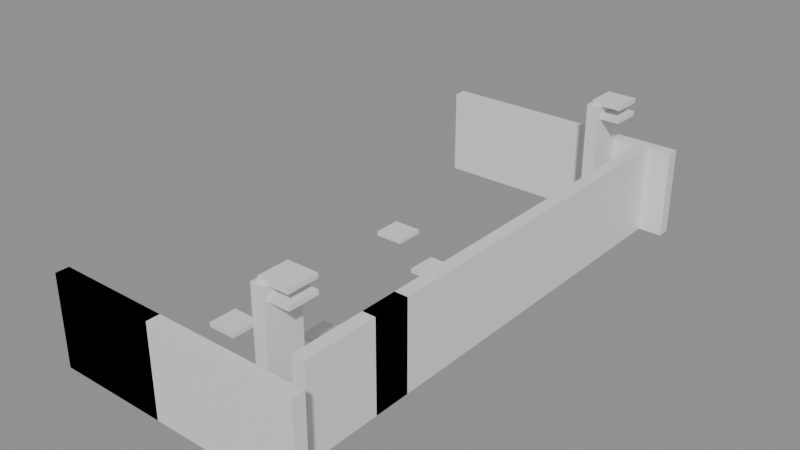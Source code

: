 # Source: building_lego.blend  (saved by Blender 5.0.119; exported with 4.5.12 LTS)
import bpy
from mathutils import Matrix  # noqa: F401  (used for matrix-valued properties, if any)

bpy.ops.wm.read_factory_settings(use_empty=True)
scene = bpy.context.scene
scene.name = 'Scene'

# ---- collections
col_01_paredes_externas = bpy.data.collections.new('01_Paredes_Externas'); scene.collection.children.link(col_01_paredes_externas)
col_02_paredes_internas = bpy.data.collections.new('02_Paredes_Internas'); scene.collection.children.link(col_02_paredes_internas)
col_04_moveis_decoracoes = bpy.data.collections.new('04_Moveis_Decoracoes'); scene.collection.children.link(col_04_moveis_decoracoes)

# ---- materials (node trees are filled in below, after node groups)
mat_mat_parede_externa = bpy.data.materials.new('Mat_Parede_Externa')
mat_mat_parede_interna = bpy.data.materials.new('Mat_Parede_Interna')
mat_mat_moveis = bpy.data.materials.new('Mat_Moveis')

# ---- material node trees
mat_mat_parede_externa.use_nodes = True; mat_mat_parede_externa.node_tree.nodes.clear()
_N = mat_mat_parede_externa.node_tree.nodes; _L = mat_mat_parede_externa.node_tree.links
n0 = _N.new('ShaderNodeBsdfPrincipled'); n0.name = 'BSDF - Pré-fundamentado'; n0.location = (-200, 100)
n1 = _N.new('ShaderNodeOutputMaterial'); n1.name = 'Saída de material'; n1.location = (200, 100)
_L.new(n0.outputs[0], n1.inputs[0])
n1.is_active_output = True
mat_mat_parede_interna.use_nodes = True; mat_mat_parede_interna.node_tree.nodes.clear()
_N = mat_mat_parede_interna.node_tree.nodes; _L = mat_mat_parede_interna.node_tree.links
n0 = _N.new('ShaderNodeBsdfPrincipled'); n0.name = 'BSDF - Pré-fundamentado'; n0.location = (-200, 100)
n1 = _N.new('ShaderNodeOutputMaterial'); n1.name = 'Saída de material'; n1.location = (200, 100)
_L.new(n0.outputs[0], n1.inputs[0])
n1.is_active_output = True
mat_mat_moveis.use_nodes = True; mat_mat_moveis.node_tree.nodes.clear()
_N = mat_mat_moveis.node_tree.nodes; _L = mat_mat_moveis.node_tree.links
n0 = _N.new('ShaderNodeBsdfPrincipled'); n0.name = 'BSDF - Pré-fundamentado'; n0.location = (-200, 100)
n1 = _N.new('ShaderNodeOutputMaterial'); n1.name = 'Saída de material'; n1.location = (200, 100)
_L.new(n0.outputs[0], n1.inputs[0])
n1.is_active_output = True

# ---- meshes
me_bloco_tent_wall_183_1807_z80 = bpy.data.meshes.new('Bloco_tent_wall_183_1807_z80')
me_bloco_tent_wall_183_1807_z80.from_pydata([(-0.5, -0.175, -1.2), (0.5, -0.175, -1.2), (0.5, 0.175, -1.2), (-0.5, 0.175, -1.2), (-0.5, -0.175, 1.2), (0.5, -0.175, 1.2), (0.5, 0.175, 1.2), (-0.5, 0.175, 1.2)], [], [(0, 1, 2, 3), (4, 7, 6, 5), (0, 4, 5, 1), (2, 6, 7, 3), (0, 3, 7, 4), (1, 5, 6, 2)])
me_bloco_tent_wall_183_1807_z80.materials.append(mat_mat_parede_externa)
me_bloco_tent_wall_183_1807_z80.update()
me_bloco_tent_wall_183_1807_z80_001 = bpy.data.meshes.new('Bloco_tent_wall_183_1807_z80.001')
me_bloco_tent_wall_183_1807_z80_001.from_pydata([(-0.5, -0.175, -1.2), (0.5, -0.175, -1.2), (0.5, 0.175, -1.2), (-0.5, 0.175, -1.2), (-0.5, -0.175, 1.2), (0.5, -0.175, 1.2), (0.5, 0.175, 1.2), (-0.5, 0.175, 1.2)], [], [(0, 1, 2, 3), (4, 7, 6, 5), (0, 4, 5, 1), (2, 6, 7, 3), (0, 3, 7, 4), (1, 5, 6, 2)])
me_bloco_tent_wall_183_1807_z80_001.materials.append(mat_mat_parede_externa)
me_bloco_tent_wall_183_1807_z80_001.update()
me_bloco_tent_wall_184_1807_z80 = bpy.data.meshes.new('Bloco_tent_wall_184_1807_z80')
me_bloco_tent_wall_184_1807_z80.from_pydata([(-0.5, -0.175, -1.2), (0.5, -0.175, -1.2), (0.5, 0.175, -1.2), (-0.5, 0.175, -1.2), (-0.5, -0.175, 1.2), (0.5, -0.175, 1.2), (0.5, 0.175, 1.2), (-0.5, 0.175, 1.2)], [], [(0, 1, 2, 3), (4, 7, 6, 5), (0, 4, 5, 1), (2, 6, 7, 3), (0, 3, 7, 4), (1, 5, 6, 2)])
me_bloco_tent_wall_184_1807_z80.materials.append(mat_mat_parede_externa)
me_bloco_tent_wall_184_1807_z80.update()
me_bloco_tent_wall_184_1807_z80_001 = bpy.data.meshes.new('Bloco_tent_wall_184_1807_z80.001')
me_bloco_tent_wall_184_1807_z80_001.from_pydata([(-0.5, -0.175, -1.2), (0.5, -0.175, -1.2), (0.5, 0.175, -1.2), (-0.5, 0.175, -1.2), (-0.5, -0.175, 1.2), (0.5, -0.175, 1.2), (0.5, 0.175, 1.2), (-0.5, 0.175, 1.2)], [], [(0, 1, 2, 3), (4, 7, 6, 5), (0, 4, 5, 1), (2, 6, 7, 3), (0, 3, 7, 4), (1, 5, 6, 2)])
me_bloco_tent_wall_184_1807_z80_001.materials.append(mat_mat_parede_externa)
me_bloco_tent_wall_184_1807_z80_001.update()
me_bloco_tent_wall_185_1807_z80 = bpy.data.meshes.new('Bloco_tent_wall_185_1807_z80')
me_bloco_tent_wall_185_1807_z80.from_pydata([(-0.5, -0.175, -1.2), (0.5, -0.175, -1.2), (0.5, 0.175, -1.2), (-0.5, 0.175, -1.2), (-0.5, -0.175, 1.2), (0.5, -0.175, 1.2), (0.5, 0.175, 1.2), (-0.5, 0.175, 1.2)], [], [(0, 1, 2, 3), (4, 7, 6, 5), (0, 4, 5, 1), (2, 6, 7, 3), (0, 3, 7, 4), (1, 5, 6, 2)])
me_bloco_tent_wall_185_1807_z80.materials.append(mat_mat_parede_externa)
me_bloco_tent_wall_185_1807_z80.update()
me_bloco_tent_wall_185_1807_z80_001 = bpy.data.meshes.new('Bloco_tent_wall_185_1807_z80.001')
me_bloco_tent_wall_185_1807_z80_001.from_pydata([(-0.5, -0.175, -1.2), (0.5, -0.175, -1.2), (0.5, 0.175, -1.2), (-0.5, 0.175, -1.2), (-0.5, -0.175, 1.2), (0.5, -0.175, 1.2), (0.5, 0.175, 1.2), (-0.5, 0.175, 1.2)], [], [(0, 1, 2, 3), (4, 7, 6, 5), (0, 4, 5, 1), (2, 6, 7, 3), (0, 3, 7, 4), (1, 5, 6, 2)])
me_bloco_tent_wall_185_1807_z80_001.materials.append(mat_mat_parede_externa)
me_bloco_tent_wall_185_1807_z80_001.update()
me_bloco_tent_wall_186_1807_z80 = bpy.data.meshes.new('Bloco_tent_wall_186_1807_z80')
me_bloco_tent_wall_186_1807_z80.from_pydata([(-0.5, -0.175, -1.2), (0.5, -0.175, -1.2), (0.5, 0.175, -1.2), (-0.5, 0.175, -1.2), (-0.5, -0.175, 1.2), (0.5, -0.175, 1.2), (0.5, 0.175, 1.2), (-0.5, 0.175, 1.2)], [], [(0, 1, 2, 3), (4, 7, 6, 5), (0, 4, 5, 1), (2, 6, 7, 3), (0, 3, 7, 4), (1, 5, 6, 2)])
me_bloco_tent_wall_186_1807_z80.materials.append(mat_mat_parede_externa)
me_bloco_tent_wall_186_1807_z80.update()
me_bloco_tent_wall_187_1807_z80 = bpy.data.meshes.new('Bloco_tent_wall_187_1807_z80')
me_bloco_tent_wall_187_1807_z80.from_pydata([(-0.5, -0.175, -1.2), (0.5, -0.175, -1.2), (0.5, 0.175, -1.2), (-0.5, 0.175, -1.2), (-0.5, -0.175, 1.2), (0.5, -0.175, 1.2), (0.5, 0.175, 1.2), (-0.5, 0.175, 1.2)], [], [(0, 1, 2, 3), (4, 7, 6, 5), (0, 4, 5, 1), (2, 6, 7, 3), (0, 3, 7, 4), (1, 5, 6, 2)])
me_bloco_tent_wall_187_1807_z80.materials.append(mat_mat_parede_externa)
me_bloco_tent_wall_187_1807_z80.update()
me_bloco_tent_wall_188_1807_z80 = bpy.data.meshes.new('Bloco_tent_wall_188_1807_z80')
me_bloco_tent_wall_188_1807_z80.from_pydata([(-0.5, -0.175, -1.2), (0.5, -0.175, -1.2), (0.5, 0.175, -1.2), (-0.5, 0.175, -1.2), (-0.5, -0.175, 1.2), (0.5, -0.175, 1.2), (0.5, 0.175, 1.2), (-0.5, 0.175, 1.2)], [], [(0, 1, 2, 3), (4, 7, 6, 5), (0, 4, 5, 1), (2, 6, 7, 3), (0, 3, 7, 4), (1, 5, 6, 2)])
me_bloco_tent_wall_188_1807_z80.materials.append(mat_mat_parede_externa)
me_bloco_tent_wall_188_1807_z80.update()
me_bloco_tent_wall_189_1807_z80 = bpy.data.meshes.new('Bloco_tent_wall_189_1807_z80')
me_bloco_tent_wall_189_1807_z80.from_pydata([(-0.5, -0.175, -1.2), (0.5, -0.175, -1.2), (0.5, 0.175, -1.2), (-0.5, 0.175, -1.2), (-0.5, -0.175, 1.2), (0.5, -0.175, 1.2), (0.5, 0.175, 1.2), (-0.5, 0.175, 1.2)], [], [(0, 1, 2, 3), (4, 7, 6, 5), (0, 4, 5, 1), (2, 6, 7, 3), (0, 3, 7, 4), (1, 5, 6, 2)])
me_bloco_tent_wall_189_1807_z80.materials.append(mat_mat_parede_externa)
me_bloco_tent_wall_189_1807_z80.update()
me_bloco_tent_wall_183_1821_z80 = bpy.data.meshes.new('Bloco_tent_wall_183_1821_z80')
me_bloco_tent_wall_183_1821_z80.from_pydata([(-0.5, -0.175, -1.2), (0.5, -0.175, -1.2), (0.5, 0.175, -1.2), (-0.5, 0.175, -1.2), (-0.5, -0.175, 1.2), (0.5, -0.175, 1.2), (0.5, 0.175, 1.2), (-0.5, 0.175, 1.2)], [], [(0, 1, 2, 3), (4, 7, 6, 5), (0, 4, 5, 1), (2, 6, 7, 3), (0, 3, 7, 4), (1, 5, 6, 2)])
me_bloco_tent_wall_183_1821_z80.materials.append(mat_mat_parede_externa)
me_bloco_tent_wall_183_1821_z80.update()
me_bloco_tent_wall_184_1821_z80 = bpy.data.meshes.new('Bloco_tent_wall_184_1821_z80')
me_bloco_tent_wall_184_1821_z80.from_pydata([(-0.5, -0.175, -1.2), (0.5, -0.175, -1.2), (0.5, 0.175, -1.2), (-0.5, 0.175, -1.2), (-0.5, -0.175, 1.2), (0.5, -0.175, 1.2), (0.5, 0.175, 1.2), (-0.5, 0.175, 1.2)], [], [(0, 1, 2, 3), (4, 7, 6, 5), (0, 4, 5, 1), (2, 6, 7, 3), (0, 3, 7, 4), (1, 5, 6, 2)])
me_bloco_tent_wall_184_1821_z80.materials.append(mat_mat_parede_externa)
me_bloco_tent_wall_184_1821_z80.update()
me_bloco_tent_wall_185_1821_z80 = bpy.data.meshes.new('Bloco_tent_wall_185_1821_z80')
me_bloco_tent_wall_185_1821_z80.from_pydata([(-0.5, -0.175, -1.2), (0.5, -0.175, -1.2), (0.5, 0.175, -1.2), (-0.5, 0.175, -1.2), (-0.5, -0.175, 1.2), (0.5, -0.175, 1.2), (0.5, 0.175, 1.2), (-0.5, 0.175, 1.2)], [], [(0, 1, 2, 3), (4, 7, 6, 5), (0, 4, 5, 1), (2, 6, 7, 3), (0, 3, 7, 4), (1, 5, 6, 2)])
me_bloco_tent_wall_185_1821_z80.materials.append(mat_mat_parede_externa)
me_bloco_tent_wall_185_1821_z80.update()
me_bloco_tent_wall_186_1821_z80 = bpy.data.meshes.new('Bloco_tent_wall_186_1821_z80')
me_bloco_tent_wall_186_1821_z80.from_pydata([(-0.5, -0.175, -1.2), (0.5, -0.175, -1.2), (0.5, 0.175, -1.2), (-0.5, 0.175, -1.2), (-0.5, -0.175, 1.2), (0.5, -0.175, 1.2), (0.5, 0.175, 1.2), (-0.5, 0.175, 1.2)], [], [(0, 1, 2, 3), (4, 7, 6, 5), (0, 4, 5, 1), (2, 6, 7, 3), (0, 3, 7, 4), (1, 5, 6, 2)])
me_bloco_tent_wall_186_1821_z80.materials.append(mat_mat_parede_externa)
me_bloco_tent_wall_186_1821_z80.update()
me_bloco_tent_wall_187_1821_z80 = bpy.data.meshes.new('Bloco_tent_wall_187_1821_z80')
me_bloco_tent_wall_187_1821_z80.from_pydata([(-0.5, -0.175, -1.2), (0.5, -0.175, -1.2), (0.5, 0.175, -1.2), (-0.5, 0.175, -1.2), (-0.5, -0.175, 1.2), (0.5, -0.175, 1.2), (0.5, 0.175, 1.2), (-0.5, 0.175, 1.2)], [], [(0, 1, 2, 3), (4, 7, 6, 5), (0, 4, 5, 1), (2, 6, 7, 3), (0, 3, 7, 4), (1, 5, 6, 2)])
me_bloco_tent_wall_187_1821_z80.materials.append(mat_mat_parede_externa)
me_bloco_tent_wall_187_1821_z80.update()
me_bloco_tent_wall_188_1821_z80 = bpy.data.meshes.new('Bloco_tent_wall_188_1821_z80')
me_bloco_tent_wall_188_1821_z80.from_pydata([(-0.5, -0.175, -1.2), (0.5, -0.175, -1.2), (0.5, 0.175, -1.2), (-0.5, 0.175, -1.2), (-0.5, -0.175, 1.2), (0.5, -0.175, 1.2), (0.5, 0.175, 1.2), (-0.5, 0.175, 1.2)], [], [(0, 1, 2, 3), (4, 7, 6, 5), (0, 4, 5, 1), (2, 6, 7, 3), (0, 3, 7, 4), (1, 5, 6, 2)])
me_bloco_tent_wall_188_1821_z80.materials.append(mat_mat_parede_externa)
me_bloco_tent_wall_188_1821_z80.update()
me_bloco_tent_wall_189_1821_z80 = bpy.data.meshes.new('Bloco_tent_wall_189_1821_z80')
me_bloco_tent_wall_189_1821_z80.from_pydata([(-0.5, -0.175, -1.2), (0.5, -0.175, -1.2), (0.5, 0.175, -1.2), (-0.5, 0.175, -1.2), (-0.5, -0.175, 1.2), (0.5, -0.175, 1.2), (0.5, 0.175, 1.2), (-0.5, 0.175, 1.2)], [], [(0, 1, 2, 3), (4, 7, 6, 5), (0, 4, 5, 1), (2, 6, 7, 3), (0, 3, 7, 4), (1, 5, 6, 2)])
me_bloco_tent_wall_189_1821_z80.materials.append(mat_mat_parede_externa)
me_bloco_tent_wall_189_1821_z80.update()
me_bloco_tent_wall_189_1808_z80 = bpy.data.meshes.new('Bloco_tent_wall_189_1808_z80')
me_bloco_tent_wall_189_1808_z80.from_pydata([(-0.175, -0.5, -1.2), (0.175, -0.5, -1.2), (0.175, 0.5, -1.2), (-0.175, 0.5, -1.2), (-0.175, -0.5, 1.2), (0.175, -0.5, 1.2), (0.175, 0.5, 1.2), (-0.175, 0.5, 1.2)], [], [(0, 1, 2, 3), (4, 7, 6, 5), (0, 4, 5, 1), (2, 6, 7, 3), (0, 3, 7, 4), (1, 5, 6, 2)])
me_bloco_tent_wall_189_1808_z80.materials.append(mat_mat_parede_externa)
me_bloco_tent_wall_189_1808_z80.update()
me_bloco_tent_wall_189_1809_z80 = bpy.data.meshes.new('Bloco_tent_wall_189_1809_z80')
me_bloco_tent_wall_189_1809_z80.from_pydata([(-0.175, -0.5, -1.2), (0.175, -0.5, -1.2), (0.175, 0.5, -1.2), (-0.175, 0.5, -1.2), (-0.175, -0.5, 1.2), (0.175, -0.5, 1.2), (0.175, 0.5, 1.2), (-0.175, 0.5, 1.2)], [], [(0, 1, 2, 3), (4, 7, 6, 5), (0, 4, 5, 1), (2, 6, 7, 3), (0, 3, 7, 4), (1, 5, 6, 2)])
me_bloco_tent_wall_189_1809_z80.materials.append(mat_mat_parede_externa)
me_bloco_tent_wall_189_1809_z80.update()
me_bloco_tent_wall_189_1810_z80 = bpy.data.meshes.new('Bloco_tent_wall_189_1810_z80')
me_bloco_tent_wall_189_1810_z80.from_pydata([(-0.175, -0.5, -1.2), (0.175, -0.5, -1.2), (0.175, 0.5, -1.2), (-0.175, 0.5, -1.2), (-0.175, -0.5, 1.2), (0.175, -0.5, 1.2), (0.175, 0.5, 1.2), (-0.175, 0.5, 1.2)], [], [(0, 1, 2, 3), (4, 7, 6, 5), (0, 4, 5, 1), (2, 6, 7, 3), (0, 3, 7, 4), (1, 5, 6, 2)])
me_bloco_tent_wall_189_1810_z80.materials.append(mat_mat_parede_externa)
me_bloco_tent_wall_189_1810_z80.update()
me_bloco_tent_wall_189_1810_z80_001 = bpy.data.meshes.new('Bloco_tent_wall_189_1810_z80.001')
me_bloco_tent_wall_189_1810_z80_001.from_pydata([(-0.175, -0.5, -1.2), (0.175, -0.5, -1.2), (0.175, 0.5, -1.2), (-0.175, 0.5, -1.2), (-0.175, -0.5, 1.2), (0.175, -0.5, 1.2), (0.175, 0.5, 1.2), (-0.175, 0.5, 1.2)], [], [(0, 1, 2, 3), (4, 7, 6, 5), (0, 4, 5, 1), (2, 6, 7, 3), (0, 3, 7, 4), (1, 5, 6, 2)])
me_bloco_tent_wall_189_1810_z80_001.materials.append(mat_mat_parede_externa)
me_bloco_tent_wall_189_1810_z80_001.update()
me_bloco_tent_wall_189_1811_z80 = bpy.data.meshes.new('Bloco_tent_wall_189_1811_z80')
me_bloco_tent_wall_189_1811_z80.from_pydata([(-0.175, -0.5, -1.2), (0.175, -0.5, -1.2), (0.175, 0.5, -1.2), (-0.175, 0.5, -1.2), (-0.175, -0.5, 1.2), (0.175, -0.5, 1.2), (0.175, 0.5, 1.2), (-0.175, 0.5, 1.2)], [], [(0, 1, 2, 3), (4, 7, 6, 5), (0, 4, 5, 1), (2, 6, 7, 3), (0, 3, 7, 4), (1, 5, 6, 2)])
me_bloco_tent_wall_189_1811_z80.materials.append(mat_mat_parede_externa)
me_bloco_tent_wall_189_1811_z80.update()
me_bloco_tent_wall_189_1812_z80 = bpy.data.meshes.new('Bloco_tent_wall_189_1812_z80')
me_bloco_tent_wall_189_1812_z80.from_pydata([(-0.175, -0.5, -1.2), (0.175, -0.5, -1.2), (0.175, 0.5, -1.2), (-0.175, 0.5, -1.2), (-0.175, -0.5, 1.2), (0.175, -0.5, 1.2), (0.175, 0.5, 1.2), (-0.175, 0.5, 1.2)], [], [(0, 1, 2, 3), (4, 7, 6, 5), (0, 4, 5, 1), (2, 6, 7, 3), (0, 3, 7, 4), (1, 5, 6, 2)])
me_bloco_tent_wall_189_1812_z80.materials.append(mat_mat_parede_externa)
me_bloco_tent_wall_189_1812_z80.update()
me_bloco_tent_wall_189_1813_z80 = bpy.data.meshes.new('Bloco_tent_wall_189_1813_z80')
me_bloco_tent_wall_189_1813_z80.from_pydata([(-0.175, -0.5, -1.2), (0.175, -0.5, -1.2), (0.175, 0.5, -1.2), (-0.175, 0.5, -1.2), (-0.175, -0.5, 1.2), (0.175, -0.5, 1.2), (0.175, 0.5, 1.2), (-0.175, 0.5, 1.2)], [], [(0, 1, 2, 3), (4, 7, 6, 5), (0, 4, 5, 1), (2, 6, 7, 3), (0, 3, 7, 4), (1, 5, 6, 2)])
me_bloco_tent_wall_189_1813_z80.materials.append(mat_mat_parede_externa)
me_bloco_tent_wall_189_1813_z80.update()
me_bloco_tent_wall_189_1814_z80 = bpy.data.meshes.new('Bloco_tent_wall_189_1814_z80')
me_bloco_tent_wall_189_1814_z80.from_pydata([(-0.175, -0.5, -1.2), (0.175, -0.5, -1.2), (0.175, 0.5, -1.2), (-0.175, 0.5, -1.2), (-0.175, -0.5, 1.2), (0.175, -0.5, 1.2), (0.175, 0.5, 1.2), (-0.175, 0.5, 1.2)], [], [(0, 1, 2, 3), (4, 7, 6, 5), (0, 4, 5, 1), (2, 6, 7, 3), (0, 3, 7, 4), (1, 5, 6, 2)])
me_bloco_tent_wall_189_1814_z80.materials.append(mat_mat_parede_externa)
me_bloco_tent_wall_189_1814_z80.update()
me_bloco_tent_wall_189_1815_z80 = bpy.data.meshes.new('Bloco_tent_wall_189_1815_z80')
me_bloco_tent_wall_189_1815_z80.from_pydata([(-0.175, -0.5, -1.2), (0.175, -0.5, -1.2), (0.175, 0.5, -1.2), (-0.175, 0.5, -1.2), (-0.175, -0.5, 1.2), (0.175, -0.5, 1.2), (0.175, 0.5, 1.2), (-0.175, 0.5, 1.2)], [], [(0, 1, 2, 3), (4, 7, 6, 5), (0, 4, 5, 1), (2, 6, 7, 3), (0, 3, 7, 4), (1, 5, 6, 2)])
me_bloco_tent_wall_189_1815_z80.materials.append(mat_mat_parede_externa)
me_bloco_tent_wall_189_1815_z80.update()
me_bloco_tent_wall_189_1816_z80 = bpy.data.meshes.new('Bloco_tent_wall_189_1816_z80')
me_bloco_tent_wall_189_1816_z80.from_pydata([(-0.175, -0.5, -1.2), (0.175, -0.5, -1.2), (0.175, 0.5, -1.2), (-0.175, 0.5, -1.2), (-0.175, -0.5, 1.2), (0.175, -0.5, 1.2), (0.175, 0.5, 1.2), (-0.175, 0.5, 1.2)], [], [(0, 1, 2, 3), (4, 7, 6, 5), (0, 4, 5, 1), (2, 6, 7, 3), (0, 3, 7, 4), (1, 5, 6, 2)])
me_bloco_tent_wall_189_1816_z80.materials.append(mat_mat_parede_externa)
me_bloco_tent_wall_189_1816_z80.update()
me_bloco_tent_wall_189_1817_z80 = bpy.data.meshes.new('Bloco_tent_wall_189_1817_z80')
me_bloco_tent_wall_189_1817_z80.from_pydata([(-0.175, -0.5, -1.2), (0.175, -0.5, -1.2), (0.175, 0.5, -1.2), (-0.175, 0.5, -1.2), (-0.175, -0.5, 1.2), (0.175, -0.5, 1.2), (0.175, 0.5, 1.2), (-0.175, 0.5, 1.2)], [], [(0, 1, 2, 3), (4, 7, 6, 5), (0, 4, 5, 1), (2, 6, 7, 3), (0, 3, 7, 4), (1, 5, 6, 2)])
me_bloco_tent_wall_189_1817_z80.materials.append(mat_mat_parede_externa)
me_bloco_tent_wall_189_1817_z80.update()
me_bloco_tent_wall_189_1818_z80 = bpy.data.meshes.new('Bloco_tent_wall_189_1818_z80')
me_bloco_tent_wall_189_1818_z80.from_pydata([(-0.175, -0.5, -1.2), (0.175, -0.5, -1.2), (0.175, 0.5, -1.2), (-0.175, 0.5, -1.2), (-0.175, -0.5, 1.2), (0.175, -0.5, 1.2), (0.175, 0.5, 1.2), (-0.175, 0.5, 1.2)], [], [(0, 1, 2, 3), (4, 7, 6, 5), (0, 4, 5, 1), (2, 6, 7, 3), (0, 3, 7, 4), (1, 5, 6, 2)])
me_bloco_tent_wall_189_1818_z80.materials.append(mat_mat_parede_externa)
me_bloco_tent_wall_189_1818_z80.update()
me_bloco_tent_wall_189_1819_z80 = bpy.data.meshes.new('Bloco_tent_wall_189_1819_z80')
me_bloco_tent_wall_189_1819_z80.from_pydata([(-0.175, -0.5, -1.2), (0.175, -0.5, -1.2), (0.175, 0.5, -1.2), (-0.175, 0.5, -1.2), (-0.175, -0.5, 1.2), (0.175, -0.5, 1.2), (0.175, 0.5, 1.2), (-0.175, 0.5, 1.2)], [], [(0, 1, 2, 3), (4, 7, 6, 5), (0, 4, 5, 1), (2, 6, 7, 3), (0, 3, 7, 4), (1, 5, 6, 2)])
me_bloco_tent_wall_189_1819_z80.materials.append(mat_mat_parede_externa)
me_bloco_tent_wall_189_1819_z80.update()
me_bloco_tent_wall_189_1820_z80 = bpy.data.meshes.new('Bloco_tent_wall_189_1820_z80')
me_bloco_tent_wall_189_1820_z80.from_pydata([(-0.175, -0.5, -1.2), (0.175, -0.5, -1.2), (0.175, 0.5, -1.2), (-0.175, 0.5, -1.2), (-0.175, -0.5, 1.2), (0.175, -0.5, 1.2), (0.175, 0.5, 1.2), (-0.175, 0.5, 1.2)], [], [(0, 1, 2, 3), (4, 7, 6, 5), (0, 4, 5, 1), (2, 6, 7, 3), (0, 3, 7, 4), (1, 5, 6, 2)])
me_bloco_tent_wall_189_1820_z80.materials.append(mat_mat_parede_externa)
me_bloco_tent_wall_189_1820_z80.update()
me_bloco_breakpillar_east_188_1808_z80 = bpy.data.meshes.new('Bloco_breakpillar_east_188_1808_z80')
me_bloco_breakpillar_east_188_1808_z80.from_pydata([(-0.175, -0.5, -1.8), (0.175, -0.5, -1.8), (0.175, 0.5, -1.8), (-0.175, 0.5, -1.8), (-0.175, -0.5, 1.8), (0.175, -0.5, 1.8), (0.175, 0.5, 1.8), (-0.175, 0.5, 1.8)], [], [(0, 1, 2, 3), (4, 7, 6, 5), (0, 4, 5, 1), (2, 6, 7, 3), (0, 3, 7, 4), (1, 5, 6, 2)])
me_bloco_breakpillar_east_188_1808_z80.materials.append(mat_mat_parede_interna)
me_bloco_breakpillar_east_188_1808_z80.update()
me_bloco_breakpillar_east_188_1820_z80 = bpy.data.meshes.new('Bloco_breakpillar_east_188_1820_z80')
me_bloco_breakpillar_east_188_1820_z80.from_pydata([(-0.175, -0.5, -1.8), (0.175, -0.5, -1.8), (0.175, 0.5, -1.8), (-0.175, 0.5, -1.8), (-0.175, -0.5, 1.8), (0.175, -0.5, 1.8), (0.175, 0.5, 1.8), (-0.175, 0.5, 1.8)], [], [(0, 1, 2, 3), (4, 7, 6, 5), (0, 4, 5, 1), (2, 6, 7, 3), (0, 3, 7, 4), (1, 5, 6, 2)])
me_bloco_breakpillar_east_188_1820_z80.materials.append(mat_mat_parede_interna)
me_bloco_breakpillar_east_188_1820_z80.update()
me_movel_fire_188_1808_z110 = bpy.data.meshes.new('Movel_fire_188_1808_z110')
me_movel_fire_188_1808_z110.from_pydata([(-0.4, -0.4, -0.06), (0.4, -0.4, -0.06), (0.4, 0.4, -0.06), (-0.4, 0.4, -0.06), (-0.4, -0.4, 0.06), (0.4, -0.4, 0.06), (0.4, 0.4, 0.06), (-0.4, 0.4, 0.06)], [], [(0, 1, 2, 3), (4, 7, 6, 5), (0, 4, 5, 1), (2, 6, 7, 3), (0, 3, 7, 4), (1, 5, 6, 2)])
me_movel_fire_188_1808_z110.materials.append(mat_mat_moveis)
me_movel_fire_188_1808_z110.update()
me_movel_brazier_188_1808_z107 = bpy.data.meshes.new('Movel_brazier_188_1808_z107')
me_movel_brazier_188_1808_z107.from_pydata([(-0.4, -0.4, -0.06), (0.4, -0.4, -0.06), (0.4, 0.4, -0.06), (-0.4, 0.4, -0.06), (-0.4, -0.4, 0.06), (0.4, -0.4, 0.06), (0.4, 0.4, 0.06), (-0.4, 0.4, 0.06)], [], [(0, 1, 2, 3), (4, 7, 6, 5), (0, 4, 5, 1), (2, 6, 7, 3), (0, 3, 7, 4), (1, 5, 6, 2)])
me_movel_brazier_188_1808_z107.materials.append(mat_mat_moveis)
me_movel_brazier_188_1808_z107.update()
me_movel_rock_184_1810_z80 = bpy.data.meshes.new('Movel_rock_184_1810_z80')
me_movel_rock_184_1810_z80.from_pydata([(-0.4, -0.4, -0.06), (0.4, -0.4, -0.06), (0.4, 0.4, -0.06), (-0.4, 0.4, -0.06), (-0.4, -0.4, 0.06), (0.4, -0.4, 0.06), (0.4, 0.4, 0.06), (-0.4, 0.4, 0.06)], [], [(0, 1, 2, 3), (4, 7, 6, 5), (0, 4, 5, 1), (2, 6, 7, 3), (0, 3, 7, 4), (1, 5, 6, 2)])
me_movel_rock_184_1810_z80.materials.append(mat_mat_moveis)
me_movel_rock_184_1810_z80.update()
me_movel_rock_186_1811_z80 = bpy.data.meshes.new('Movel_rock_186_1811_z80')
me_movel_rock_186_1811_z80.from_pydata([(-0.4, -0.4, -0.06), (0.4, -0.4, -0.06), (0.4, 0.4, -0.06), (-0.4, 0.4, -0.06), (-0.4, -0.4, 0.06), (0.4, -0.4, 0.06), (0.4, 0.4, 0.06), (-0.4, 0.4, 0.06)], [], [(0, 1, 2, 3), (4, 7, 6, 5), (0, 4, 5, 1), (2, 6, 7, 3), (0, 3, 7, 4), (1, 5, 6, 2)])
me_movel_rock_186_1811_z80.materials.append(mat_mat_moveis)
me_movel_rock_186_1811_z80.update()
me_movel_rock_187_1813_z80 = bpy.data.meshes.new('Movel_rock_187_1813_z80')
me_movel_rock_187_1813_z80.from_pydata([(-0.4, -0.4, -0.06), (0.4, -0.4, -0.06), (0.4, 0.4, -0.06), (-0.4, 0.4, -0.06), (-0.4, -0.4, 0.06), (0.4, -0.4, 0.06), (0.4, 0.4, 0.06), (-0.4, 0.4, 0.06)], [], [(0, 1, 2, 3), (4, 7, 6, 5), (0, 4, 5, 1), (2, 6, 7, 3), (0, 3, 7, 4), (1, 5, 6, 2)])
me_movel_rock_187_1813_z80.materials.append(mat_mat_moveis)
me_movel_rock_187_1813_z80.update()
me_movel_rock_186_1815_z80 = bpy.data.meshes.new('Movel_rock_186_1815_z80')
me_movel_rock_186_1815_z80.from_pydata([(-0.4, -0.4, -0.06), (0.4, -0.4, -0.06), (0.4, 0.4, -0.06), (-0.4, 0.4, -0.06), (-0.4, -0.4, 0.06), (0.4, -0.4, 0.06), (0.4, 0.4, 0.06), (-0.4, 0.4, 0.06)], [], [(0, 1, 2, 3), (4, 7, 6, 5), (0, 4, 5, 1), (2, 6, 7, 3), (0, 3, 7, 4), (1, 5, 6, 2)])
me_movel_rock_186_1815_z80.materials.append(mat_mat_moveis)
me_movel_rock_186_1815_z80.update()
me_movel_rock_184_1816_z80 = bpy.data.meshes.new('Movel_rock_184_1816_z80')
me_movel_rock_184_1816_z80.from_pydata([(-0.4, -0.4, -0.06), (0.4, -0.4, -0.06), (0.4, 0.4, -0.06), (-0.4, 0.4, -0.06), (-0.4, -0.4, 0.06), (0.4, -0.4, 0.06), (0.4, 0.4, 0.06), (-0.4, 0.4, 0.06)], [], [(0, 1, 2, 3), (4, 7, 6, 5), (0, 4, 5, 1), (2, 6, 7, 3), (0, 3, 7, 4), (1, 5, 6, 2)])
me_movel_rock_184_1816_z80.materials.append(mat_mat_moveis)
me_movel_rock_184_1816_z80.update()
me_movel_fire_188_1820_z110 = bpy.data.meshes.new('Movel_fire_188_1820_z110')
me_movel_fire_188_1820_z110.from_pydata([(-0.4, -0.4, -0.06), (0.4, -0.4, -0.06), (0.4, 0.4, -0.06), (-0.4, 0.4, -0.06), (-0.4, -0.4, 0.06), (0.4, -0.4, 0.06), (0.4, 0.4, 0.06), (-0.4, 0.4, 0.06)], [], [(0, 1, 2, 3), (4, 7, 6, 5), (0, 4, 5, 1), (2, 6, 7, 3), (0, 3, 7, 4), (1, 5, 6, 2)])
me_movel_fire_188_1820_z110.materials.append(mat_mat_moveis)
me_movel_fire_188_1820_z110.update()
me_movel_brazier_188_1820_z107 = bpy.data.meshes.new('Movel_brazier_188_1820_z107')
me_movel_brazier_188_1820_z107.from_pydata([(-0.4, -0.4, -0.06), (0.4, -0.4, -0.06), (0.4, 0.4, -0.06), (-0.4, 0.4, -0.06), (-0.4, -0.4, 0.06), (0.4, -0.4, 0.06), (0.4, 0.4, 0.06), (-0.4, 0.4, 0.06)], [], [(0, 1, 2, 3), (4, 7, 6, 5), (0, 4, 5, 1), (2, 6, 7, 3), (0, 3, 7, 4), (1, 5, 6, 2)])
me_movel_brazier_188_1820_z107.materials.append(mat_mat_moveis)
me_movel_brazier_188_1820_z107.update()

# ---- objects
ob_parede_externa_norte_y1807_x183_189 = bpy.data.objects.new('Parede_Externa_Norte_Y1807_X183_189', None)
ob_bloco_tent_wall_183_1807_z80 = bpy.data.objects.new('Bloco_tent_wall_183_1807_z80', me_bloco_tent_wall_183_1807_z80)
ob_bloco_tent_wall_183_1807_z80_001 = bpy.data.objects.new('Bloco_tent_wall_183_1807_z80.001', me_bloco_tent_wall_183_1807_z80_001)
ob_bloco_tent_wall_184_1807_z80 = bpy.data.objects.new('Bloco_tent_wall_184_1807_z80', me_bloco_tent_wall_184_1807_z80)
ob_bloco_tent_wall_184_1807_z80_001 = bpy.data.objects.new('Bloco_tent_wall_184_1807_z80.001', me_bloco_tent_wall_184_1807_z80_001)
ob_bloco_tent_wall_185_1807_z80 = bpy.data.objects.new('Bloco_tent_wall_185_1807_z80', me_bloco_tent_wall_185_1807_z80)
ob_bloco_tent_wall_185_1807_z80_001 = bpy.data.objects.new('Bloco_tent_wall_185_1807_z80.001', me_bloco_tent_wall_185_1807_z80_001)
ob_bloco_tent_wall_186_1807_z80 = bpy.data.objects.new('Bloco_tent_wall_186_1807_z80', me_bloco_tent_wall_186_1807_z80)
ob_bloco_tent_wall_187_1807_z80 = bpy.data.objects.new('Bloco_tent_wall_187_1807_z80', me_bloco_tent_wall_187_1807_z80)
ob_bloco_tent_wall_188_1807_z80 = bpy.data.objects.new('Bloco_tent_wall_188_1807_z80', me_bloco_tent_wall_188_1807_z80)
ob_bloco_tent_wall_189_1807_z80 = bpy.data.objects.new('Bloco_tent_wall_189_1807_z80', me_bloco_tent_wall_189_1807_z80)
ob_parede_externa_sul_y1821_x183_189 = bpy.data.objects.new('Parede_Externa_Sul_Y1821_X183_189', None)
ob_bloco_tent_wall_183_1821_z80 = bpy.data.objects.new('Bloco_tent_wall_183_1821_z80', me_bloco_tent_wall_183_1821_z80)
ob_bloco_tent_wall_184_1821_z80 = bpy.data.objects.new('Bloco_tent_wall_184_1821_z80', me_bloco_tent_wall_184_1821_z80)
ob_bloco_tent_wall_185_1821_z80 = bpy.data.objects.new('Bloco_tent_wall_185_1821_z80', me_bloco_tent_wall_185_1821_z80)
ob_bloco_tent_wall_186_1821_z80 = bpy.data.objects.new('Bloco_tent_wall_186_1821_z80', me_bloco_tent_wall_186_1821_z80)
ob_bloco_tent_wall_187_1821_z80 = bpy.data.objects.new('Bloco_tent_wall_187_1821_z80', me_bloco_tent_wall_187_1821_z80)
ob_bloco_tent_wall_188_1821_z80 = bpy.data.objects.new('Bloco_tent_wall_188_1821_z80', me_bloco_tent_wall_188_1821_z80)
ob_bloco_tent_wall_189_1821_z80 = bpy.data.objects.new('Bloco_tent_wall_189_1821_z80', me_bloco_tent_wall_189_1821_z80)
ob_parede_externa_leste_x189_y1808_1820 = bpy.data.objects.new('Parede_Externa_Leste_X189_Y1808_1820', None)
ob_bloco_tent_wall_189_1808_z80 = bpy.data.objects.new('Bloco_tent_wall_189_1808_z80', me_bloco_tent_wall_189_1808_z80)
ob_bloco_tent_wall_189_1809_z80 = bpy.data.objects.new('Bloco_tent_wall_189_1809_z80', me_bloco_tent_wall_189_1809_z80)
ob_bloco_tent_wall_189_1810_z80 = bpy.data.objects.new('Bloco_tent_wall_189_1810_z80', me_bloco_tent_wall_189_1810_z80)
ob_bloco_tent_wall_189_1810_z80_001 = bpy.data.objects.new('Bloco_tent_wall_189_1810_z80.001', me_bloco_tent_wall_189_1810_z80_001)
ob_bloco_tent_wall_189_1811_z80 = bpy.data.objects.new('Bloco_tent_wall_189_1811_z80', me_bloco_tent_wall_189_1811_z80)
ob_bloco_tent_wall_189_1812_z80 = bpy.data.objects.new('Bloco_tent_wall_189_1812_z80', me_bloco_tent_wall_189_1812_z80)
ob_bloco_tent_wall_189_1813_z80 = bpy.data.objects.new('Bloco_tent_wall_189_1813_z80', me_bloco_tent_wall_189_1813_z80)
ob_bloco_tent_wall_189_1814_z80 = bpy.data.objects.new('Bloco_tent_wall_189_1814_z80', me_bloco_tent_wall_189_1814_z80)
ob_bloco_tent_wall_189_1815_z80 = bpy.data.objects.new('Bloco_tent_wall_189_1815_z80', me_bloco_tent_wall_189_1815_z80)
ob_bloco_tent_wall_189_1816_z80 = bpy.data.objects.new('Bloco_tent_wall_189_1816_z80', me_bloco_tent_wall_189_1816_z80)
ob_bloco_tent_wall_189_1817_z80 = bpy.data.objects.new('Bloco_tent_wall_189_1817_z80', me_bloco_tent_wall_189_1817_z80)
ob_bloco_tent_wall_189_1818_z80 = bpy.data.objects.new('Bloco_tent_wall_189_1818_z80', me_bloco_tent_wall_189_1818_z80)
ob_bloco_tent_wall_189_1819_z80 = bpy.data.objects.new('Bloco_tent_wall_189_1819_z80', me_bloco_tent_wall_189_1819_z80)
ob_bloco_tent_wall_189_1820_z80 = bpy.data.objects.new('Bloco_tent_wall_189_1820_z80', me_bloco_tent_wall_189_1820_z80)
ob_parede_interna_ns_03_x188_y1808_1808 = bpy.data.objects.new('Parede_Interna_NS_03_X188_Y1808_1808', None)
ob_bloco_breakpillar_east_188_1808_z80 = bpy.data.objects.new('Bloco_breakpillar_east_188_1808_z80', me_bloco_breakpillar_east_188_1808_z80)
ob_parede_interna_ns_04_x188_y1820_1820 = bpy.data.objects.new('Parede_Interna_NS_04_X188_Y1820_1820', None)
ob_bloco_breakpillar_east_188_1820_z80 = bpy.data.objects.new('Bloco_breakpillar_east_188_1820_z80', me_bloco_breakpillar_east_188_1820_z80)
ob_moveis_decoracoes = bpy.data.objects.new('Moveis_Decoracoes', None)
ob_movel_fire_188_1808_z110 = bpy.data.objects.new('Movel_fire_188_1808_z110', me_movel_fire_188_1808_z110)
ob_movel_brazier_188_1808_z107 = bpy.data.objects.new('Movel_brazier_188_1808_z107', me_movel_brazier_188_1808_z107)
ob_movel_rock_184_1810_z80 = bpy.data.objects.new('Movel_rock_184_1810_z80', me_movel_rock_184_1810_z80)
ob_movel_rock_186_1811_z80 = bpy.data.objects.new('Movel_rock_186_1811_z80', me_movel_rock_186_1811_z80)
ob_movel_rock_187_1813_z80 = bpy.data.objects.new('Movel_rock_187_1813_z80', me_movel_rock_187_1813_z80)
ob_movel_rock_186_1815_z80 = bpy.data.objects.new('Movel_rock_186_1815_z80', me_movel_rock_186_1815_z80)
ob_movel_rock_184_1816_z80 = bpy.data.objects.new('Movel_rock_184_1816_z80', me_movel_rock_184_1816_z80)
ob_movel_fire_188_1820_z110 = bpy.data.objects.new('Movel_fire_188_1820_z110', me_movel_fire_188_1820_z110)
ob_movel_brazier_188_1820_z107 = bpy.data.objects.new('Movel_brazier_188_1820_z107', me_movel_brazier_188_1820_z107)

# ---- transforms, parenting, visibility, modifiers, constraints
ob_parede_externa_norte_y1807_x183_189.location = (0.0, -7.0, 0.0)
ob_parede_externa_norte_y1807_x183_189.empty_display_type = 'CUBE'
ob_bloco_tent_wall_183_1807_z80.parent = ob_parede_externa_norte_y1807_x183_189
ob_bloco_tent_wall_183_1807_z80.matrix_parent_inverse = Matrix(((1.0, -0.0, 0.0, -0.0), (-0.0, 1.0, -0.0, 7.0), (0.0, -0.0, 1.0, -0.0), (-0.0, 0.0, -0.0, 1.0)))
ob_bloco_tent_wall_183_1807_z80.location = (-3.0, -7.325, 1.2)
ob_bloco_tent_wall_183_1807_z80_001.parent = ob_parede_externa_norte_y1807_x183_189
ob_bloco_tent_wall_183_1807_z80_001.matrix_parent_inverse = Matrix(((1.0, -0.0, 0.0, -0.0), (-0.0, 1.0, -0.0, 7.0), (0.0, -0.0, 1.0, -0.0), (-0.0, 0.0, -0.0, 1.0)))
ob_bloco_tent_wall_183_1807_z80_001.location = (-3.0, -7.325, 1.2)
ob_bloco_tent_wall_184_1807_z80.parent = ob_parede_externa_norte_y1807_x183_189
ob_bloco_tent_wall_184_1807_z80.matrix_parent_inverse = Matrix(((1.0, -0.0, 0.0, -0.0), (-0.0, 1.0, -0.0, 7.0), (0.0, -0.0, 1.0, -0.0), (-0.0, 0.0, -0.0, 1.0)))
ob_bloco_tent_wall_184_1807_z80.location = (-2.0, -7.325, 1.2)
ob_bloco_tent_wall_184_1807_z80_001.parent = ob_parede_externa_norte_y1807_x183_189
ob_bloco_tent_wall_184_1807_z80_001.matrix_parent_inverse = Matrix(((1.0, -0.0, 0.0, -0.0), (-0.0, 1.0, -0.0, 7.0), (0.0, -0.0, 1.0, -0.0), (-0.0, 0.0, -0.0, 1.0)))
ob_bloco_tent_wall_184_1807_z80_001.location = (-2.0, -7.325, 1.2)
ob_bloco_tent_wall_185_1807_z80.parent = ob_parede_externa_norte_y1807_x183_189
ob_bloco_tent_wall_185_1807_z80.matrix_parent_inverse = Matrix(((1.0, -0.0, 0.0, -0.0), (-0.0, 1.0, -0.0, 7.0), (0.0, -0.0, 1.0, -0.0), (-0.0, 0.0, -0.0, 1.0)))
ob_bloco_tent_wall_185_1807_z80.location = (-1.0, -7.325, 1.2)
ob_bloco_tent_wall_185_1807_z80_001.parent = ob_parede_externa_norte_y1807_x183_189
ob_bloco_tent_wall_185_1807_z80_001.matrix_parent_inverse = Matrix(((1.0, -0.0, 0.0, -0.0), (-0.0, 1.0, -0.0, 7.0), (0.0, -0.0, 1.0, -0.0), (-0.0, 0.0, -0.0, 1.0)))
ob_bloco_tent_wall_185_1807_z80_001.location = (-1.0, -7.325, 1.2)
ob_bloco_tent_wall_186_1807_z80.parent = ob_parede_externa_norte_y1807_x183_189
ob_bloco_tent_wall_186_1807_z80.matrix_parent_inverse = Matrix(((1.0, -0.0, 0.0, -0.0), (-0.0, 1.0, -0.0, 7.0), (0.0, -0.0, 1.0, -0.0), (-0.0, 0.0, -0.0, 1.0)))
ob_bloco_tent_wall_186_1807_z80.location = (0.0, -7.325, 1.2)
ob_bloco_tent_wall_187_1807_z80.parent = ob_parede_externa_norte_y1807_x183_189
ob_bloco_tent_wall_187_1807_z80.matrix_parent_inverse = Matrix(((1.0, -0.0, 0.0, -0.0), (-0.0, 1.0, -0.0, 7.0), (0.0, -0.0, 1.0, -0.0), (-0.0, 0.0, -0.0, 1.0)))
ob_bloco_tent_wall_187_1807_z80.location = (1.0, -7.325, 1.2)
ob_bloco_tent_wall_188_1807_z80.parent = ob_parede_externa_norte_y1807_x183_189
ob_bloco_tent_wall_188_1807_z80.matrix_parent_inverse = Matrix(((1.0, -0.0, 0.0, -0.0), (-0.0, 1.0, -0.0, 7.0), (0.0, -0.0, 1.0, -0.0), (-0.0, 0.0, -0.0, 1.0)))
ob_bloco_tent_wall_188_1807_z80.location = (2.0, -7.325, 1.2)
ob_bloco_tent_wall_189_1807_z80.parent = ob_parede_externa_norte_y1807_x183_189
ob_bloco_tent_wall_189_1807_z80.matrix_parent_inverse = Matrix(((1.0, -0.0, 0.0, -0.0), (-0.0, 1.0, -0.0, 7.0), (0.0, -0.0, 1.0, -0.0), (-0.0, 0.0, -0.0, 1.0)))
ob_bloco_tent_wall_189_1807_z80.location = (3.0, -7.325, 1.2)
ob_parede_externa_sul_y1821_x183_189.location = (0.0, 7.0, 0.0)
ob_parede_externa_sul_y1821_x183_189.empty_display_type = 'CUBE'
ob_bloco_tent_wall_183_1821_z80.parent = ob_parede_externa_sul_y1821_x183_189
ob_bloco_tent_wall_183_1821_z80.matrix_parent_inverse = Matrix(((1.0, -0.0, 0.0, -0.0), (-0.0, 1.0, -0.0, -7.0), (0.0, -0.0, 1.0, -0.0), (-0.0, 0.0, -0.0, 1.0)))
ob_bloco_tent_wall_183_1821_z80.location = (-3.0, 6.675, 1.2)
ob_bloco_tent_wall_184_1821_z80.parent = ob_parede_externa_sul_y1821_x183_189
ob_bloco_tent_wall_184_1821_z80.matrix_parent_inverse = Matrix(((1.0, -0.0, 0.0, -0.0), (-0.0, 1.0, -0.0, -7.0), (0.0, -0.0, 1.0, -0.0), (-0.0, 0.0, -0.0, 1.0)))
ob_bloco_tent_wall_184_1821_z80.location = (-2.0, 6.675, 1.2)
ob_bloco_tent_wall_185_1821_z80.parent = ob_parede_externa_sul_y1821_x183_189
ob_bloco_tent_wall_185_1821_z80.matrix_parent_inverse = Matrix(((1.0, -0.0, 0.0, -0.0), (-0.0, 1.0, -0.0, -7.0), (0.0, -0.0, 1.0, -0.0), (-0.0, 0.0, -0.0, 1.0)))
ob_bloco_tent_wall_185_1821_z80.location = (-1.0, 6.675, 1.2)
ob_bloco_tent_wall_186_1821_z80.parent = ob_parede_externa_sul_y1821_x183_189
ob_bloco_tent_wall_186_1821_z80.matrix_parent_inverse = Matrix(((1.0, -0.0, 0.0, -0.0), (-0.0, 1.0, -0.0, -7.0), (0.0, -0.0, 1.0, -0.0), (-0.0, 0.0, -0.0, 1.0)))
ob_bloco_tent_wall_186_1821_z80.location = (0.0, 6.675, 1.2)
ob_bloco_tent_wall_187_1821_z80.parent = ob_parede_externa_sul_y1821_x183_189
ob_bloco_tent_wall_187_1821_z80.matrix_parent_inverse = Matrix(((1.0, -0.0, 0.0, -0.0), (-0.0, 1.0, -0.0, -7.0), (0.0, -0.0, 1.0, -0.0), (-0.0, 0.0, -0.0, 1.0)))
ob_bloco_tent_wall_187_1821_z80.location = (1.0, 6.675, 1.2)
ob_bloco_tent_wall_188_1821_z80.parent = ob_parede_externa_sul_y1821_x183_189
ob_bloco_tent_wall_188_1821_z80.matrix_parent_inverse = Matrix(((1.0, -0.0, 0.0, -0.0), (-0.0, 1.0, -0.0, -7.0), (0.0, -0.0, 1.0, -0.0), (-0.0, 0.0, -0.0, 1.0)))
ob_bloco_tent_wall_188_1821_z80.location = (2.0, 6.675, 1.2)
ob_bloco_tent_wall_189_1821_z80.parent = ob_parede_externa_sul_y1821_x183_189
ob_bloco_tent_wall_189_1821_z80.matrix_parent_inverse = Matrix(((1.0, -0.0, 0.0, -0.0), (-0.0, 1.0, -0.0, -7.0), (0.0, -0.0, 1.0, -0.0), (-0.0, 0.0, -0.0, 1.0)))
ob_bloco_tent_wall_189_1821_z80.location = (3.0, 6.675, 1.2)
ob_parede_externa_leste_x189_y1808_1820.location = (3.0, 0.0, 0.0)
ob_parede_externa_leste_x189_y1808_1820.empty_display_type = 'CUBE'
ob_bloco_tent_wall_189_1808_z80.parent = ob_parede_externa_leste_x189_y1808_1820
ob_bloco_tent_wall_189_1808_z80.matrix_parent_inverse = Matrix(((1.0, -0.0, 0.0, -3.0), (-0.0, 1.0, -0.0, 0.0), (0.0, -0.0, 1.0, -0.0), (-0.0, 0.0, -0.0, 1.0)))
ob_bloco_tent_wall_189_1808_z80.location = (2.675, -6.0, 1.2)
ob_bloco_tent_wall_189_1809_z80.parent = ob_parede_externa_leste_x189_y1808_1820
ob_bloco_tent_wall_189_1809_z80.matrix_parent_inverse = Matrix(((1.0, -0.0, 0.0, -3.0), (-0.0, 1.0, -0.0, 0.0), (0.0, -0.0, 1.0, -0.0), (-0.0, 0.0, -0.0, 1.0)))
ob_bloco_tent_wall_189_1809_z80.location = (2.675, -5.0, 1.2)
ob_bloco_tent_wall_189_1810_z80.parent = ob_parede_externa_leste_x189_y1808_1820
ob_bloco_tent_wall_189_1810_z80.matrix_parent_inverse = Matrix(((1.0, -0.0, 0.0, -3.0), (-0.0, 1.0, -0.0, 0.0), (0.0, -0.0, 1.0, -0.0), (-0.0, 0.0, -0.0, 1.0)))
ob_bloco_tent_wall_189_1810_z80.location = (2.675, -4.0, 1.2)
ob_bloco_tent_wall_189_1810_z80_001.parent = ob_parede_externa_leste_x189_y1808_1820
ob_bloco_tent_wall_189_1810_z80_001.matrix_parent_inverse = Matrix(((1.0, -0.0, 0.0, -3.0), (-0.0, 1.0, -0.0, 0.0), (0.0, -0.0, 1.0, -0.0), (-0.0, 0.0, -0.0, 1.0)))
ob_bloco_tent_wall_189_1810_z80_001.location = (2.675, -4.0, 1.2)
ob_bloco_tent_wall_189_1811_z80.parent = ob_parede_externa_leste_x189_y1808_1820
ob_bloco_tent_wall_189_1811_z80.matrix_parent_inverse = Matrix(((1.0, -0.0, 0.0, -3.0), (-0.0, 1.0, -0.0, 0.0), (0.0, -0.0, 1.0, -0.0), (-0.0, 0.0, -0.0, 1.0)))
ob_bloco_tent_wall_189_1811_z80.location = (2.675, -3.0, 1.2)
ob_bloco_tent_wall_189_1812_z80.parent = ob_parede_externa_leste_x189_y1808_1820
ob_bloco_tent_wall_189_1812_z80.matrix_parent_inverse = Matrix(((1.0, -0.0, 0.0, -3.0), (-0.0, 1.0, -0.0, 0.0), (0.0, -0.0, 1.0, -0.0), (-0.0, 0.0, -0.0, 1.0)))
ob_bloco_tent_wall_189_1812_z80.location = (2.675, -2.0, 1.2)
ob_bloco_tent_wall_189_1813_z80.parent = ob_parede_externa_leste_x189_y1808_1820
ob_bloco_tent_wall_189_1813_z80.matrix_parent_inverse = Matrix(((1.0, -0.0, 0.0, -3.0), (-0.0, 1.0, -0.0, 0.0), (0.0, -0.0, 1.0, -0.0), (-0.0, 0.0, -0.0, 1.0)))
ob_bloco_tent_wall_189_1813_z80.location = (2.675, -1.0, 1.2)
ob_bloco_tent_wall_189_1814_z80.parent = ob_parede_externa_leste_x189_y1808_1820
ob_bloco_tent_wall_189_1814_z80.matrix_parent_inverse = Matrix(((1.0, -0.0, 0.0, -3.0), (-0.0, 1.0, -0.0, 0.0), (0.0, -0.0, 1.0, -0.0), (-0.0, 0.0, -0.0, 1.0)))
ob_bloco_tent_wall_189_1814_z80.location = (2.675, 0.0, 1.2)
ob_bloco_tent_wall_189_1815_z80.parent = ob_parede_externa_leste_x189_y1808_1820
ob_bloco_tent_wall_189_1815_z80.matrix_parent_inverse = Matrix(((1.0, -0.0, 0.0, -3.0), (-0.0, 1.0, -0.0, 0.0), (0.0, -0.0, 1.0, -0.0), (-0.0, 0.0, -0.0, 1.0)))
ob_bloco_tent_wall_189_1815_z80.location = (2.675, 1.0, 1.2)
ob_bloco_tent_wall_189_1816_z80.parent = ob_parede_externa_leste_x189_y1808_1820
ob_bloco_tent_wall_189_1816_z80.matrix_parent_inverse = Matrix(((1.0, -0.0, 0.0, -3.0), (-0.0, 1.0, -0.0, 0.0), (0.0, -0.0, 1.0, -0.0), (-0.0, 0.0, -0.0, 1.0)))
ob_bloco_tent_wall_189_1816_z80.location = (2.675, 2.0, 1.2)
ob_bloco_tent_wall_189_1817_z80.parent = ob_parede_externa_leste_x189_y1808_1820
ob_bloco_tent_wall_189_1817_z80.matrix_parent_inverse = Matrix(((1.0, -0.0, 0.0, -3.0), (-0.0, 1.0, -0.0, 0.0), (0.0, -0.0, 1.0, -0.0), (-0.0, 0.0, -0.0, 1.0)))
ob_bloco_tent_wall_189_1817_z80.location = (2.675, 3.0, 1.2)
ob_bloco_tent_wall_189_1818_z80.parent = ob_parede_externa_leste_x189_y1808_1820
ob_bloco_tent_wall_189_1818_z80.matrix_parent_inverse = Matrix(((1.0, -0.0, 0.0, -3.0), (-0.0, 1.0, -0.0, 0.0), (0.0, -0.0, 1.0, -0.0), (-0.0, 0.0, -0.0, 1.0)))
ob_bloco_tent_wall_189_1818_z80.location = (2.675, 4.0, 1.2)
ob_bloco_tent_wall_189_1819_z80.parent = ob_parede_externa_leste_x189_y1808_1820
ob_bloco_tent_wall_189_1819_z80.matrix_parent_inverse = Matrix(((1.0, -0.0, 0.0, -3.0), (-0.0, 1.0, -0.0, 0.0), (0.0, -0.0, 1.0, -0.0), (-0.0, 0.0, -0.0, 1.0)))
ob_bloco_tent_wall_189_1819_z80.location = (2.675, 5.0, 1.2)
ob_bloco_tent_wall_189_1820_z80.parent = ob_parede_externa_leste_x189_y1808_1820
ob_bloco_tent_wall_189_1820_z80.matrix_parent_inverse = Matrix(((1.0, -0.0, 0.0, -3.0), (-0.0, 1.0, -0.0, 0.0), (0.0, -0.0, 1.0, -0.0), (-0.0, 0.0, -0.0, 1.0)))
ob_bloco_tent_wall_189_1820_z80.location = (2.675, 6.0, 1.2)
ob_parede_interna_ns_03_x188_y1808_1808.location = (2.0, -6.0, 0.0)
ob_parede_interna_ns_03_x188_y1808_1808.empty_display_type = 'CUBE'
ob_bloco_breakpillar_east_188_1808_z80.parent = ob_parede_interna_ns_03_x188_y1808_1808
ob_bloco_breakpillar_east_188_1808_z80.matrix_parent_inverse = Matrix(((1.0, -0.0, 0.0, -2.0), (-0.0, 1.0, -0.0, 6.0), (0.0, -0.0, 1.0, -0.0), (-0.0, 0.0, -0.0, 1.0)))
ob_bloco_breakpillar_east_188_1808_z80.location = (1.675, -6.0, 1.8)
ob_parede_interna_ns_04_x188_y1820_1820.location = (2.0, 6.0, 0.0)
ob_parede_interna_ns_04_x188_y1820_1820.empty_display_type = 'CUBE'
ob_bloco_breakpillar_east_188_1820_z80.parent = ob_parede_interna_ns_04_x188_y1820_1820
ob_bloco_breakpillar_east_188_1820_z80.matrix_parent_inverse = Matrix(((1.0, -0.0, 0.0, -2.0), (-0.0, 1.0, -0.0, -6.0), (0.0, -0.0, 1.0, -0.0), (-0.0, 0.0, -0.0, 1.0)))
ob_bloco_breakpillar_east_188_1820_z80.location = (1.675, 6.0, 1.8)
ob_moveis_decoracoes.location = (0.0, 0.0, 0.0)
ob_moveis_decoracoes.empty_display_type = 'CUBE'
ob_movel_fire_188_1808_z110.parent = ob_moveis_decoracoes
ob_movel_fire_188_1808_z110.location = (2.0, -6.0, 3.66)
ob_movel_brazier_188_1808_z107.parent = ob_moveis_decoracoes
ob_movel_brazier_188_1808_z107.location = (2.0, -6.0, 3.3)
ob_movel_rock_184_1810_z80.parent = ob_moveis_decoracoes
ob_movel_rock_184_1810_z80.location = (-2.0, -4.0, 0.06)
ob_movel_rock_186_1811_z80.parent = ob_moveis_decoracoes
ob_movel_rock_186_1811_z80.location = (0.0, -3.0, 0.06)
ob_movel_rock_187_1813_z80.parent = ob_moveis_decoracoes
ob_movel_rock_187_1813_z80.location = (1.0, -1.0, 0.06)
ob_movel_rock_186_1815_z80.parent = ob_moveis_decoracoes
ob_movel_rock_186_1815_z80.location = (0.0, 1.0, 0.06)
ob_movel_rock_184_1816_z80.parent = ob_moveis_decoracoes
ob_movel_rock_184_1816_z80.location = (-2.0, 2.0, 0.06)
ob_movel_fire_188_1820_z110.parent = ob_moveis_decoracoes
ob_movel_fire_188_1820_z110.location = (2.0, 6.0, 3.66)
ob_movel_brazier_188_1820_z107.parent = ob_moveis_decoracoes
ob_movel_brazier_188_1820_z107.location = (2.0, 6.0, 3.3)

# ---- collection membership
col_01_paredes_externas.objects.link(ob_parede_externa_norte_y1807_x183_189)
col_01_paredes_externas.objects.link(ob_bloco_tent_wall_183_1807_z80)
col_01_paredes_externas.objects.link(ob_bloco_tent_wall_183_1807_z80_001)
col_01_paredes_externas.objects.link(ob_bloco_tent_wall_184_1807_z80)
col_01_paredes_externas.objects.link(ob_bloco_tent_wall_184_1807_z80_001)
col_01_paredes_externas.objects.link(ob_bloco_tent_wall_185_1807_z80)
col_01_paredes_externas.objects.link(ob_bloco_tent_wall_185_1807_z80_001)
col_01_paredes_externas.objects.link(ob_bloco_tent_wall_186_1807_z80)
col_01_paredes_externas.objects.link(ob_bloco_tent_wall_187_1807_z80)
col_01_paredes_externas.objects.link(ob_bloco_tent_wall_188_1807_z80)
col_01_paredes_externas.objects.link(ob_bloco_tent_wall_189_1807_z80)
col_01_paredes_externas.objects.link(ob_parede_externa_sul_y1821_x183_189)
col_01_paredes_externas.objects.link(ob_bloco_tent_wall_183_1821_z80)
col_01_paredes_externas.objects.link(ob_bloco_tent_wall_184_1821_z80)
col_01_paredes_externas.objects.link(ob_bloco_tent_wall_185_1821_z80)
col_01_paredes_externas.objects.link(ob_bloco_tent_wall_186_1821_z80)
col_01_paredes_externas.objects.link(ob_bloco_tent_wall_187_1821_z80)
col_01_paredes_externas.objects.link(ob_bloco_tent_wall_188_1821_z80)
col_01_paredes_externas.objects.link(ob_bloco_tent_wall_189_1821_z80)
col_01_paredes_externas.objects.link(ob_parede_externa_leste_x189_y1808_1820)
col_01_paredes_externas.objects.link(ob_bloco_tent_wall_189_1808_z80)
col_01_paredes_externas.objects.link(ob_bloco_tent_wall_189_1809_z80)
col_01_paredes_externas.objects.link(ob_bloco_tent_wall_189_1810_z80)
col_01_paredes_externas.objects.link(ob_bloco_tent_wall_189_1810_z80_001)
col_01_paredes_externas.objects.link(ob_bloco_tent_wall_189_1811_z80)
col_01_paredes_externas.objects.link(ob_bloco_tent_wall_189_1812_z80)
col_01_paredes_externas.objects.link(ob_bloco_tent_wall_189_1813_z80)
col_01_paredes_externas.objects.link(ob_bloco_tent_wall_189_1814_z80)
col_01_paredes_externas.objects.link(ob_bloco_tent_wall_189_1815_z80)
col_01_paredes_externas.objects.link(ob_bloco_tent_wall_189_1816_z80)
col_01_paredes_externas.objects.link(ob_bloco_tent_wall_189_1817_z80)
col_01_paredes_externas.objects.link(ob_bloco_tent_wall_189_1818_z80)
col_01_paredes_externas.objects.link(ob_bloco_tent_wall_189_1819_z80)
col_01_paredes_externas.objects.link(ob_bloco_tent_wall_189_1820_z80)
col_02_paredes_internas.objects.link(ob_parede_interna_ns_03_x188_y1808_1808)
col_02_paredes_internas.objects.link(ob_bloco_breakpillar_east_188_1808_z80)
col_02_paredes_internas.objects.link(ob_parede_interna_ns_04_x188_y1820_1820)
col_02_paredes_internas.objects.link(ob_bloco_breakpillar_east_188_1820_z80)
col_04_moveis_decoracoes.objects.link(ob_moveis_decoracoes)
col_04_moveis_decoracoes.objects.link(ob_movel_fire_188_1808_z110)
col_04_moveis_decoracoes.objects.link(ob_movel_brazier_188_1808_z107)
col_04_moveis_decoracoes.objects.link(ob_movel_rock_184_1810_z80)
col_04_moveis_decoracoes.objects.link(ob_movel_rock_186_1811_z80)
col_04_moveis_decoracoes.objects.link(ob_movel_rock_187_1813_z80)
col_04_moveis_decoracoes.objects.link(ob_movel_rock_186_1815_z80)
col_04_moveis_decoracoes.objects.link(ob_movel_rock_184_1816_z80)
col_04_moveis_decoracoes.objects.link(ob_movel_fire_188_1820_z110)
col_04_moveis_decoracoes.objects.link(ob_movel_brazier_188_1820_z107)

# ---- scene / render settings (as saved in the file)
scene.frame_start = 1; scene.frame_end = 250; scene.frame_set(1)
scene.render.engine = 'BLENDER_EEVEE_NEXT'
scene.render.bake_bias = 0.0
scene.render.bake_samples = 0
scene.cycles.sampling_pattern = 'TABULATED_SOBOL'
scene.eevee.use_volume_custom_range = False
bpy.context.view_layer.update()

# ---- added for rendering (the .blend has no active camera and no usable light): camera, sun + grey world if the file has none
cam_auto = bpy.data.cameras.new('AutoCamera')
cam_auto.lens = 50.0
cam_auto.sensor_width = 36.0
cam_auto.clip_end = 1000.0
ob_auto_camera = bpy.data.objects.new('AutoCamera', cam_auto)
scene.collection.objects.link(ob_auto_camera)
ob_auto_camera.location = (15.1681, -18.5267, 13.9945)
ob_auto_camera.rotation_euler = (1.09748, -7.21219e-08, 0.694738)
scene.camera = ob_auto_camera
light_auto_sun = bpy.data.lights.new('AutoSun', 'SUN')
light_auto_sun.energy = 3.0
light_auto_sun.angle = 0.0523599
ob_auto_sun = bpy.data.objects.new('AutoSun', light_auto_sun)
scene.collection.objects.link(ob_auto_sun)
ob_auto_sun.rotation_euler = (0.872665, 0.174533, 0.523599)
if scene.world is None:
    world_auto = bpy.data.worlds.new('AutoWorld')
    world_auto.color = (0.3, 0.3, 0.3)
    scene.world = world_auto
bpy.context.view_layer.update()
